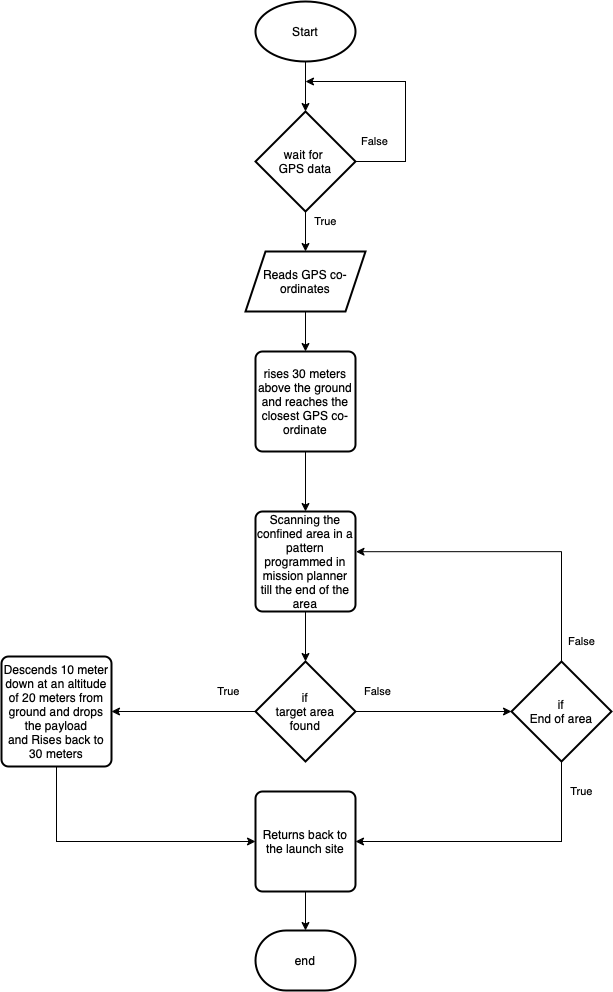

The diagram above was exported from draw.io. Its source (the exported page's mxGraphModel, read from the mxfile embedded in the PNG):
<mxGraphModel dx="788" dy="434" grid="1" gridSize="10" guides="1" tooltips="1" connect="1" arrows="1" fold="1" page="1" pageScale="1" pageWidth="827" pageHeight="1169" math="0" shadow="0">
  <root>
    <mxCell id="0" />
    <mxCell id="1" parent="0" />
    <mxCell id="eqLPgTAr0_EnZ2apYkRN-5" value="True" style="edgeStyle=orthogonalEdgeStyle;rounded=0;orthogonalLoop=1;jettySize=auto;html=1;startArrow=none;" parent="1" source="eqLPgTAr0_EnZ2apYkRN-40" target="eqLPgTAr0_EnZ2apYkRN-4" edge="1">
      <mxGeometry x="-0.5" y="20" relative="1" as="geometry">
        <mxPoint x="414" y="190" as="sourcePoint" />
        <mxPoint as="offset" />
      </mxGeometry>
    </mxCell>
    <mxCell id="eqLPgTAr0_EnZ2apYkRN-7" value="" style="edgeStyle=orthogonalEdgeStyle;rounded=0;orthogonalLoop=1;jettySize=auto;html=1;entryX=0.5;entryY=0;entryDx=0;entryDy=0;" parent="1" source="eqLPgTAr0_EnZ2apYkRN-4" edge="1" target="eqLPgTAr0_EnZ2apYkRN-24">
      <mxGeometry relative="1" as="geometry">
        <mxPoint x="414" y="390" as="targetPoint" />
      </mxGeometry>
    </mxCell>
    <mxCell id="eqLPgTAr0_EnZ2apYkRN-4" value="Reads GPS co-ordinates" style="shape=parallelogram;perimeter=parallelogramPerimeter;whiteSpace=wrap;html=1;fixedSize=1;strokeWidth=2;" parent="1" vertex="1">
      <mxGeometry x="354" y="260" width="120" height="60" as="geometry" />
    </mxCell>
    <mxCell id="eqLPgTAr0_EnZ2apYkRN-42" value="" style="edgeStyle=orthogonalEdgeStyle;rounded=0;orthogonalLoop=1;jettySize=auto;html=1;" parent="1" source="eqLPgTAr0_EnZ2apYkRN-17" target="eqLPgTAr0_EnZ2apYkRN-40" edge="1">
      <mxGeometry relative="1" as="geometry" />
    </mxCell>
    <mxCell id="eqLPgTAr0_EnZ2apYkRN-17" value="Start" style="strokeWidth=2;html=1;shape=mxgraph.flowchart.start_1;whiteSpace=wrap;" parent="1" vertex="1">
      <mxGeometry x="364" y="10" width="100" height="60" as="geometry" />
    </mxCell>
    <mxCell id="eqLPgTAr0_EnZ2apYkRN-39" value="" style="edgeStyle=orthogonalEdgeStyle;rounded=0;orthogonalLoop=1;jettySize=auto;html=1;" parent="1" source="eqLPgTAr0_EnZ2apYkRN-18" target="eqLPgTAr0_EnZ2apYkRN-38" edge="1">
      <mxGeometry relative="1" as="geometry" />
    </mxCell>
    <mxCell id="eqLPgTAr0_EnZ2apYkRN-18" value="Returns back to the launch site" style="rounded=1;whiteSpace=wrap;html=1;absoluteArcSize=1;arcSize=14;strokeWidth=2;" parent="1" vertex="1">
      <mxGeometry x="364" y="800" width="100" height="100" as="geometry" />
    </mxCell>
    <mxCell id="eqLPgTAr0_EnZ2apYkRN-56" style="edgeStyle=orthogonalEdgeStyle;rounded=0;orthogonalLoop=1;jettySize=auto;html=1;entryX=0.5;entryY=0;entryDx=0;entryDy=0;" parent="1" source="eqLPgTAr0_EnZ2apYkRN-24" edge="1" target="eqLPgTAr0_EnZ2apYkRN-34">
      <mxGeometry relative="1" as="geometry">
        <mxPoint x="414" y="560" as="targetPoint" />
      </mxGeometry>
    </mxCell>
    <mxCell id="eqLPgTAr0_EnZ2apYkRN-24" value="rises 30 meters above the ground and reaches the closest GPS co-ordinate" style="rounded=1;whiteSpace=wrap;html=1;absoluteArcSize=1;arcSize=14;strokeWidth=2;" parent="1" vertex="1">
      <mxGeometry x="364" y="360" width="100" height="100" as="geometry" />
    </mxCell>
    <mxCell id="eqLPgTAr0_EnZ2apYkRN-73" style="edgeStyle=orthogonalEdgeStyle;rounded=0;orthogonalLoop=1;jettySize=auto;html=1;entryX=0.5;entryY=0;entryDx=0;entryDy=0;entryPerimeter=0;" parent="1" source="eqLPgTAr0_EnZ2apYkRN-34" target="eqLPgTAr0_EnZ2apYkRN-66" edge="1">
      <mxGeometry relative="1" as="geometry" />
    </mxCell>
    <mxCell id="eqLPgTAr0_EnZ2apYkRN-34" value="Scanning the confined area in a pattern programmed in mission planner till the end of the area" style="rounded=1;whiteSpace=wrap;html=1;absoluteArcSize=1;arcSize=14;strokeWidth=2;" parent="1" vertex="1">
      <mxGeometry x="364" y="520" width="100" height="100" as="geometry" />
    </mxCell>
    <mxCell id="eqLPgTAr0_EnZ2apYkRN-38" value="end" style="strokeWidth=2;html=1;shape=mxgraph.flowchart.terminator;whiteSpace=wrap;" parent="1" vertex="1">
      <mxGeometry x="364" y="939" width="100" height="60" as="geometry" />
    </mxCell>
    <mxCell id="eqLPgTAr0_EnZ2apYkRN-44" value="False" style="edgeStyle=orthogonalEdgeStyle;rounded=0;orthogonalLoop=1;jettySize=auto;html=1;exitX=1;exitY=0.5;exitDx=0;exitDy=0;exitPerimeter=0;" parent="1" source="eqLPgTAr0_EnZ2apYkRN-40" edge="1">
      <mxGeometry x="-0.8333" y="20" relative="1" as="geometry">
        <mxPoint x="514" y="180" as="sourcePoint" />
        <mxPoint x="414" y="90" as="targetPoint" />
        <Array as="points">
          <mxPoint x="514" y="170" />
          <mxPoint x="514" y="90" />
        </Array>
        <mxPoint as="offset" />
      </mxGeometry>
    </mxCell>
    <mxCell id="eqLPgTAr0_EnZ2apYkRN-40" value="wait for &lt;br&gt;GPS data" style="strokeWidth=2;html=1;shape=mxgraph.flowchart.decision;whiteSpace=wrap;" parent="1" vertex="1">
      <mxGeometry x="364" y="120" width="100" height="100" as="geometry" />
    </mxCell>
    <mxCell id="eqLPgTAr0_EnZ2apYkRN-41" value="" style="edgeStyle=orthogonalEdgeStyle;rounded=0;orthogonalLoop=1;jettySize=auto;html=1;endArrow=none;" parent="1" target="eqLPgTAr0_EnZ2apYkRN-40" edge="1">
      <mxGeometry relative="1" as="geometry">
        <mxPoint x="414" y="240" as="sourcePoint" />
        <mxPoint x="414" y="270" as="targetPoint" />
        <Array as="points">
          <mxPoint x="414" y="240" />
          <mxPoint x="414" y="240" />
        </Array>
      </mxGeometry>
    </mxCell>
    <mxCell id="eqLPgTAr0_EnZ2apYkRN-75" value="True" style="edgeStyle=orthogonalEdgeStyle;rounded=0;orthogonalLoop=1;jettySize=auto;html=1;entryX=1;entryY=0.5;entryDx=0;entryDy=0;" parent="1" source="eqLPgTAr0_EnZ2apYkRN-66" target="2pTpa38BGVmSsJosTxPD-7" edge="1">
      <mxGeometry x="-0.6304" y="-20" relative="1" as="geometry">
        <mxPoint as="offset" />
        <mxPoint x="220" y="760" as="targetPoint" />
      </mxGeometry>
    </mxCell>
    <mxCell id="2pTpa38BGVmSsJosTxPD-4" style="edgeStyle=orthogonalEdgeStyle;rounded=0;orthogonalLoop=1;jettySize=auto;html=1;entryX=0;entryY=0.5;entryDx=0;entryDy=0;entryPerimeter=0;" edge="1" parent="1" source="eqLPgTAr0_EnZ2apYkRN-66" target="2pTpa38BGVmSsJosTxPD-8">
      <mxGeometry relative="1" as="geometry">
        <mxPoint x="620" y="760" as="targetPoint" />
      </mxGeometry>
    </mxCell>
    <mxCell id="2pTpa38BGVmSsJosTxPD-6" value="False" style="edgeLabel;html=1;align=center;verticalAlign=middle;resizable=0;points=[];" vertex="1" connectable="0" parent="2pTpa38BGVmSsJosTxPD-4">
      <mxGeometry x="-0.7653" y="-2" relative="1" as="geometry">
        <mxPoint x="3" y="-22" as="offset" />
      </mxGeometry>
    </mxCell>
    <mxCell id="eqLPgTAr0_EnZ2apYkRN-66" value="if&lt;br&gt;target area&lt;br&gt;found" style="strokeWidth=2;html=1;shape=mxgraph.flowchart.decision;whiteSpace=wrap;" parent="1" vertex="1">
      <mxGeometry x="364" y="670" width="100" height="100" as="geometry" />
    </mxCell>
    <mxCell id="2pTpa38BGVmSsJosTxPD-14" style="edgeStyle=orthogonalEdgeStyle;rounded=0;orthogonalLoop=1;jettySize=auto;html=1;entryX=0;entryY=0.5;entryDx=0;entryDy=0;" edge="1" parent="1" source="2pTpa38BGVmSsJosTxPD-7" target="eqLPgTAr0_EnZ2apYkRN-18">
      <mxGeometry relative="1" as="geometry">
        <mxPoint x="310" y="860" as="targetPoint" />
        <Array as="points">
          <mxPoint x="165" y="850" />
        </Array>
      </mxGeometry>
    </mxCell>
    <mxCell id="2pTpa38BGVmSsJosTxPD-7" value="Descends 10 meter down at an altitude of 20 meters from ground and drops the payload and&amp;nbsp;Rises back to 30 meters" style="rounded=1;whiteSpace=wrap;html=1;absoluteArcSize=1;arcSize=14;strokeWidth=2;" vertex="1" parent="1">
      <mxGeometry x="110" y="665" width="110" height="110" as="geometry" />
    </mxCell>
    <mxCell id="2pTpa38BGVmSsJosTxPD-9" style="edgeStyle=orthogonalEdgeStyle;rounded=0;orthogonalLoop=1;jettySize=auto;html=1;entryX=1.005;entryY=0.402;entryDx=0;entryDy=0;entryPerimeter=0;" edge="1" parent="1" source="2pTpa38BGVmSsJosTxPD-8" target="eqLPgTAr0_EnZ2apYkRN-34">
      <mxGeometry relative="1" as="geometry">
        <mxPoint x="520" y="490" as="targetPoint" />
        <Array as="points">
          <mxPoint x="670" y="560" />
        </Array>
      </mxGeometry>
    </mxCell>
    <mxCell id="2pTpa38BGVmSsJosTxPD-11" value="False" style="edgeLabel;html=1;align=center;verticalAlign=middle;resizable=0;points=[];" vertex="1" connectable="0" parent="2pTpa38BGVmSsJosTxPD-9">
      <mxGeometry x="-0.8689" y="-1" relative="1" as="geometry">
        <mxPoint x="19" as="offset" />
      </mxGeometry>
    </mxCell>
    <mxCell id="2pTpa38BGVmSsJosTxPD-12" style="edgeStyle=orthogonalEdgeStyle;rounded=0;orthogonalLoop=1;jettySize=auto;html=1;entryX=1;entryY=0.5;entryDx=0;entryDy=0;" edge="1" parent="1" source="2pTpa38BGVmSsJosTxPD-8" target="eqLPgTAr0_EnZ2apYkRN-18">
      <mxGeometry relative="1" as="geometry">
        <mxPoint x="620" y="850" as="targetPoint" />
        <Array as="points">
          <mxPoint x="670" y="850" />
        </Array>
      </mxGeometry>
    </mxCell>
    <mxCell id="2pTpa38BGVmSsJosTxPD-13" value="True" style="edgeLabel;html=1;align=center;verticalAlign=middle;resizable=0;points=[];" vertex="1" connectable="0" parent="2pTpa38BGVmSsJosTxPD-12">
      <mxGeometry x="-0.8182" y="1" relative="1" as="geometry">
        <mxPoint x="19" y="4" as="offset" />
      </mxGeometry>
    </mxCell>
    <mxCell id="2pTpa38BGVmSsJosTxPD-8" value="if&lt;br&gt;End of area" style="strokeWidth=2;html=1;shape=mxgraph.flowchart.decision;whiteSpace=wrap;" vertex="1" parent="1">
      <mxGeometry x="620" y="670" width="100" height="100" as="geometry" />
    </mxCell>
  </root>
</mxGraphModel>